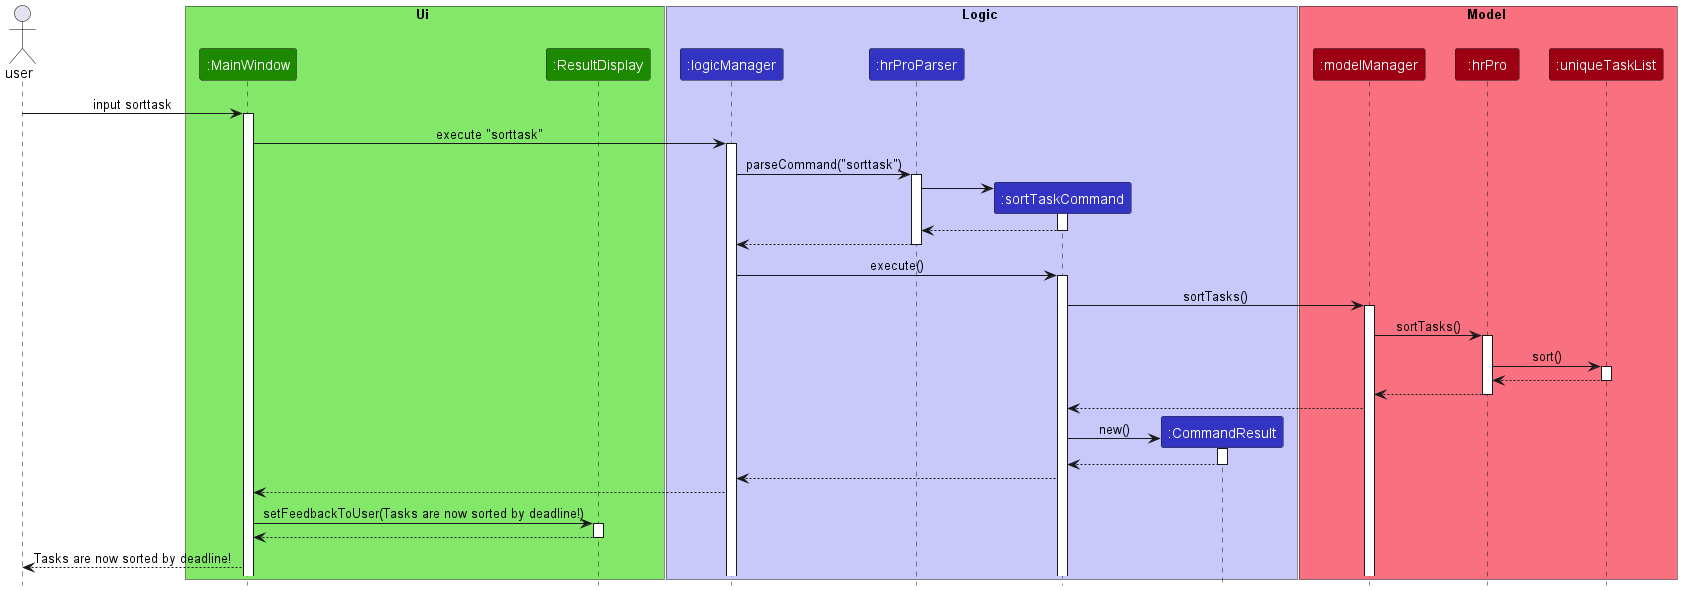

The diagram above was rendered by PlantUML. Its source (embedded in the PNG):
@startuml
!include style.puml

actor  user     as user

box Ui UI_COLOR_T1
participant ":MainWindow"  as mainWindow UI_COLOR
participant ":ResultDisplay" as resultDisplay UI_COLOR
end box

box Logic LOGIC_COLOR_T1
participant ":logicManager"  as logicManager LOGIC_COLOR
participant ":hrProParser"  as hrProParser LOGIC_COLOR
participant ":hrProParser"  as hrProParser LOGIC_COLOR
participant ":sortTaskCommand"  as sortTaskCommand LOGIC_COLOR
participant ":CommandResult" as commandResult LOGIC_COLOR
end box

box Model MODEL_COLOR_T1
participant ":modelManager" as modelManager MODEL_COLOR
participant ":hrPro" as hrPro MODEL_COLOR
participant ":uniqueTaskList" as uniqueTaskList MODEL_COLOR
end box

user -> mainWindow : input sorttask
activate mainWindow

mainWindow -> logicManager : execute "sorttask"
activate logicManager

logicManager -> hrProParser : parseCommand("sorttask")
activate hrProParser

create sortTaskCommand
hrProParser -> sortTaskCommand
activate sortTaskCommand

sortTaskCommand --> hrProParser
deactivate sortTaskCommand

hrProParser --> logicManager
deactivate hrProParser

logicManager -> sortTaskCommand : execute()
activate sortTaskCommand

sortTaskCommand -> modelManager : sortTasks()
activate modelManager

modelManager -> hrPro : sortTasks()
activate hrPro

hrPro -> uniqueTaskList : sort()
activate uniqueTaskList

uniqueTaskList --> hrPro
deactivate uniqueTaskList

hrPro --> modelManager
deactivate hrPro

modelManager --> sortTaskCommand

create commandResult
sortTaskCommand -> commandResult : new()
activate commandResult

commandResult --> sortTaskCommand
deactivate commandResult

sortTaskCommand --> logicManager

logicManager --> mainWindow

mainWindow -> resultDisplay : setFeedbackToUser(Tasks are now sorted by deadline!)
activate resultDisplay

resultDisplay --> mainWindow
deactivate resultDisplay

mainWindow --> user : Tasks are now sorted by deadline!

@enduml